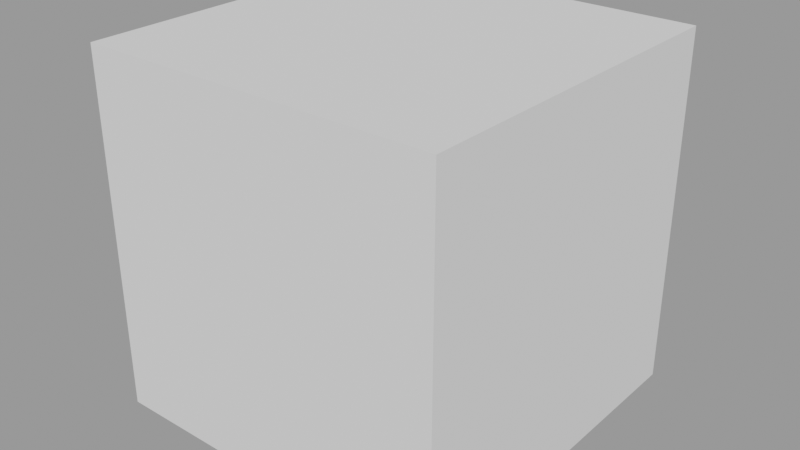 # Source: startup.blend  (saved by Blender 5.4.6; exported with 4.5.12 LTS)
import bpy
from mathutils import Matrix  # noqa: F401  (used for matrix-valued properties, if any)

bpy.ops.wm.read_factory_settings(use_empty=True)
scene = bpy.context.scene
scene.name = 'Scene'

# ---- collections
col_collection = bpy.data.collections.new('Collection'); scene.collection.children.link(col_collection)

# ---- meshes
me_cube = bpy.data.meshes.new('Cube')
me_cube.from_pydata([(1.0, 1.0, 1.0), (1.0, 1.0, -1.0), (1.0, -1.0, 1.0), (1.0, -1.0, -1.0), (-1.0, 1.0, 1.0), (-1.0, 1.0, -1.0), (-1.0, -1.0, 1.0), (-1.0, -1.0, -1.0)], [], [(0, 4, 6, 2), (3, 2, 6, 7), (7, 6, 4, 5), (5, 1, 3, 7), (1, 0, 2, 3), (5, 4, 0, 1)])
_uv = me_cube.uv_layers.new(name='UVMap')
_uv.uv.foreach_set('vector', [0.625, 0.5, 0.875, 0.5, 0.875, 0.75, 0.625, 0.75, 0.375, 0.75, 0.625, 0.75, 0.625, 1.0, 0.375, 1.0, 0.375, 0.0, 0.625, 0.0, 0.625, 0.25, 0.375, 0.25, 0.125, 0.5, 0.375, 0.5, 0.375, 0.75, 0.125, 0.75, 0.375, 0.5, 0.625, 0.5, 0.625, 0.75, 0.375, 0.75, 0.375, 0.25, 0.625, 0.25, 0.625, 0.5, 0.375, 0.5])
me_cube.materials.append(None)
me_cube.use_mirror_vertex_groups = False
me_cube.update()

# ---- objects
ob_cube = bpy.data.objects.new('Cube', me_cube)

# ---- transforms, parenting, visibility, modifiers, constraints
ob_cube.location = (0.0, 0.0, 0.0)
ob_cube.lock_rotations_4d = False
ob_cube.empty_display_type = 'ARROWS'
ob_cube.lineart.crease_threshold = 0.0

# ---- collection membership
col_collection.objects.link(ob_cube)

# ---- scene / render settings (as saved in the file)
scene.frame_start = 1; scene.frame_end = 250; scene.frame_set(1)
scene.render.engine = 'BLENDER_EEVEE_NEXT'
scene.render.bake_bias = 0.0
scene.render.bake_samples = 0
scene.cycles.sampling_pattern = 'TABULATED_SOBOL'
scene.eevee.fast_gi_thickness_far = 0.0
scene.view_settings.view_transform = 'Filmic'
bpy.context.view_layer.update()

# ---- added for rendering (the .blend has no active camera and no usable light): camera, sun + grey world if the file has none
cam_auto = bpy.data.cameras.new('AutoCamera')
cam_auto.lens = 50.0
cam_auto.sensor_width = 36.0
cam_auto.clip_end = 1000.0
ob_auto_camera = bpy.data.objects.new('AutoCamera', cam_auto)
scene.collection.objects.link(ob_auto_camera)
ob_auto_camera.location = (3.20507, -3.84609, 2.56406)
ob_auto_camera.rotation_euler = (1.09748, -7.21219e-08, 0.694738)
scene.camera = ob_auto_camera
light_auto_sun = bpy.data.lights.new('AutoSun', 'SUN')
light_auto_sun.energy = 3.0
light_auto_sun.angle = 0.0523599
ob_auto_sun = bpy.data.objects.new('AutoSun', light_auto_sun)
scene.collection.objects.link(ob_auto_sun)
ob_auto_sun.rotation_euler = (0.872665, 0.174533, 0.523599)
if scene.world is None:
    world_auto = bpy.data.worlds.new('AutoWorld')
    world_auto.color = (0.3, 0.3, 0.3)
    scene.world = world_auto
bpy.context.view_layer.update()
